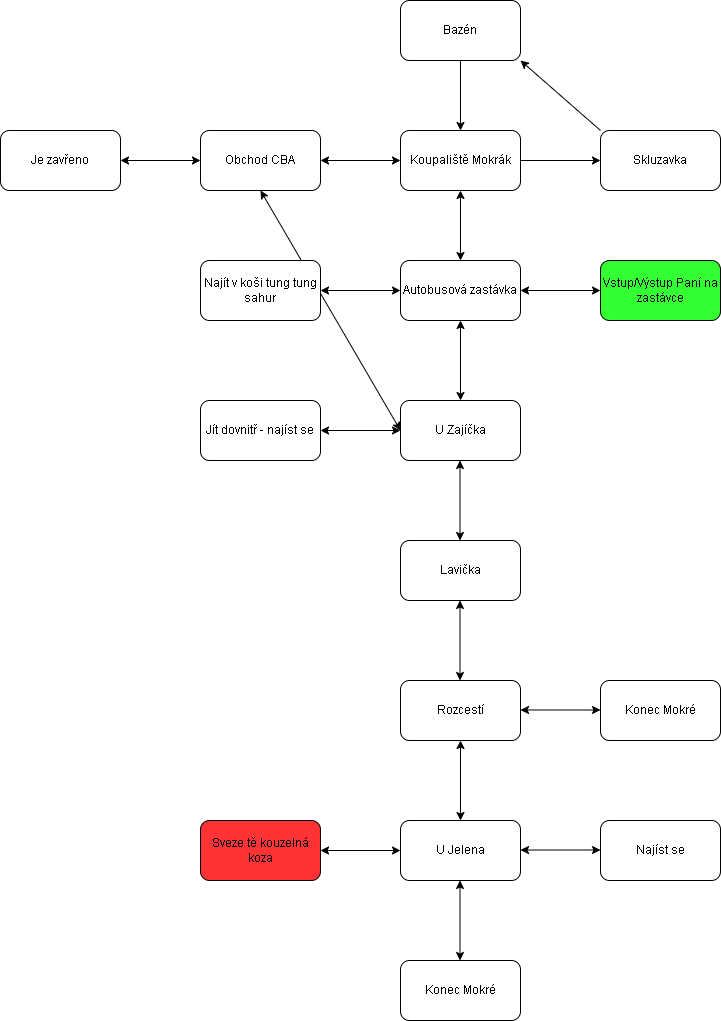

The diagram above was exported from draw.io. Its source (the exported page's mxGraphModel, read from the mxfile embedded in the PNG):
<mxGraphModel dx="3585" dy="1799" grid="1" gridSize="10" guides="1" tooltips="1" connect="1" arrows="1" fold="1" page="1" pageScale="1" pageWidth="850" pageHeight="1100" math="0" shadow="0">
  <root>
    <mxCell id="0" />
    <mxCell id="1" parent="0" />
    <mxCell id="I_AjrxhzySFEt_-yyuwK-4" style="edgeStyle=orthogonalEdgeStyle;rounded=0;orthogonalLoop=1;jettySize=auto;html=1;exitX=1;exitY=0.5;exitDx=0;exitDy=0;entryX=0;entryY=0.5;entryDx=0;entryDy=0;" edge="1" parent="1" source="m8KonSlWpD4SUtjlraxe-1" target="m8KonSlWpD4SUtjlraxe-22">
      <mxGeometry relative="1" as="geometry" />
    </mxCell>
    <mxCell id="m8KonSlWpD4SUtjlraxe-1" value="Koupaliště Mokrák" style="rounded=1;whiteSpace=wrap;html=1;" parent="1" vertex="1">
      <mxGeometry x="440" y="140" width="120" height="60" as="geometry" />
    </mxCell>
    <mxCell id="m8KonSlWpD4SUtjlraxe-2" value="Autobusová zastávka" style="rounded=1;whiteSpace=wrap;html=1;" parent="1" vertex="1">
      <mxGeometry x="440" y="270" width="120" height="60" as="geometry" />
    </mxCell>
    <mxCell id="m8KonSlWpD4SUtjlraxe-3" value="U Zajíčka" style="rounded=1;whiteSpace=wrap;html=1;" parent="1" vertex="1">
      <mxGeometry x="440" y="410" width="120" height="60" as="geometry" />
    </mxCell>
    <mxCell id="m8KonSlWpD4SUtjlraxe-4" value="Obchod CBA" style="rounded=1;whiteSpace=wrap;html=1;" parent="1" vertex="1">
      <mxGeometry x="240" y="140" width="120" height="60" as="geometry" />
    </mxCell>
    <mxCell id="m8KonSlWpD4SUtjlraxe-5" value="Rozcestí" style="rounded=1;whiteSpace=wrap;html=1;" parent="1" vertex="1">
      <mxGeometry x="440" y="690" width="120" height="60" as="geometry" />
    </mxCell>
    <mxCell id="m8KonSlWpD4SUtjlraxe-8" value="U Jelena" style="rounded=1;whiteSpace=wrap;html=1;" parent="1" vertex="1">
      <mxGeometry x="440" y="830" width="120" height="60" as="geometry" />
    </mxCell>
    <mxCell id="m8KonSlWpD4SUtjlraxe-10" value="" style="endArrow=classic;startArrow=classic;html=1;rounded=0;entryX=0.5;entryY=1;entryDx=0;entryDy=0;exitX=0.5;exitY=0;exitDx=0;exitDy=0;" parent="1" source="m8KonSlWpD4SUtjlraxe-2" target="m8KonSlWpD4SUtjlraxe-1" edge="1">
      <mxGeometry width="50" height="50" relative="1" as="geometry">
        <mxPoint x="510" y="410" as="sourcePoint" />
        <mxPoint x="570" y="510" as="targetPoint" />
      </mxGeometry>
    </mxCell>
    <mxCell id="m8KonSlWpD4SUtjlraxe-11" value="" style="endArrow=classic;startArrow=classic;html=1;rounded=0;entryX=0;entryY=0.5;entryDx=0;entryDy=0;exitX=1;exitY=0.5;exitDx=0;exitDy=0;" parent="1" source="m8KonSlWpD4SUtjlraxe-4" target="m8KonSlWpD4SUtjlraxe-1" edge="1">
      <mxGeometry width="50" height="50" relative="1" as="geometry">
        <mxPoint x="520" y="560" as="sourcePoint" />
        <mxPoint x="570" y="510" as="targetPoint" />
      </mxGeometry>
    </mxCell>
    <mxCell id="m8KonSlWpD4SUtjlraxe-12" value="" style="endArrow=classic;startArrow=classic;html=1;rounded=0;entryX=0.5;entryY=1;entryDx=0;entryDy=0;exitX=0.5;exitY=0;exitDx=0;exitDy=0;" parent="1" source="m8KonSlWpD4SUtjlraxe-3" target="m8KonSlWpD4SUtjlraxe-2" edge="1">
      <mxGeometry width="50" height="50" relative="1" as="geometry">
        <mxPoint x="520" y="380" as="sourcePoint" />
        <mxPoint x="570" y="330" as="targetPoint" />
      </mxGeometry>
    </mxCell>
    <mxCell id="m8KonSlWpD4SUtjlraxe-13" value="" style="endArrow=classic;startArrow=classic;html=1;rounded=0;entryX=0.5;entryY=1;entryDx=0;entryDy=0;exitX=0;exitY=0.5;exitDx=0;exitDy=0;" parent="1" source="m8KonSlWpD4SUtjlraxe-3" target="m8KonSlWpD4SUtjlraxe-4" edge="1">
      <mxGeometry width="50" height="50" relative="1" as="geometry">
        <mxPoint x="520" y="380" as="sourcePoint" />
        <mxPoint x="570" y="330" as="targetPoint" />
      </mxGeometry>
    </mxCell>
    <mxCell id="m8KonSlWpD4SUtjlraxe-15" value="" style="endArrow=classic;startArrow=classic;html=1;rounded=0;entryX=0.5;entryY=1;entryDx=0;entryDy=0;exitX=0.5;exitY=0;exitDx=0;exitDy=0;" parent="1" source="m8KonSlWpD4SUtjlraxe-8" target="m8KonSlWpD4SUtjlraxe-5" edge="1">
      <mxGeometry width="50" height="50" relative="1" as="geometry">
        <mxPoint x="520" y="940" as="sourcePoint" />
        <mxPoint x="570" y="890" as="targetPoint" />
      </mxGeometry>
    </mxCell>
    <mxCell id="m8KonSlWpD4SUtjlraxe-20" value="Vstup/Výstup Paní na zastávce" style="rounded=1;whiteSpace=wrap;html=1;fillColor=#33FF33;" parent="1" vertex="1">
      <mxGeometry x="640" y="270" width="120" height="60" as="geometry" />
    </mxCell>
    <mxCell id="m8KonSlWpD4SUtjlraxe-21" value="" style="endArrow=classic;startArrow=classic;html=1;rounded=0;entryX=0;entryY=0.5;entryDx=0;entryDy=0;exitX=1;exitY=0.5;exitDx=0;exitDy=0;" parent="1" source="m8KonSlWpD4SUtjlraxe-2" target="m8KonSlWpD4SUtjlraxe-20" edge="1">
      <mxGeometry width="50" height="50" relative="1" as="geometry">
        <mxPoint x="570" y="400" as="sourcePoint" />
        <mxPoint x="630" y="310" as="targetPoint" />
      </mxGeometry>
    </mxCell>
    <mxCell id="I_AjrxhzySFEt_-yyuwK-5" style="rounded=0;orthogonalLoop=1;jettySize=auto;html=1;exitX=0;exitY=0;exitDx=0;exitDy=0;entryX=1;entryY=1;entryDx=0;entryDy=0;" edge="1" parent="1" source="m8KonSlWpD4SUtjlraxe-22" target="I_AjrxhzySFEt_-yyuwK-1">
      <mxGeometry relative="1" as="geometry" />
    </mxCell>
    <mxCell id="m8KonSlWpD4SUtjlraxe-22" value="Skluzavka" style="rounded=1;whiteSpace=wrap;html=1;" parent="1" vertex="1">
      <mxGeometry x="640" y="140" width="120" height="60" as="geometry" />
    </mxCell>
    <mxCell id="m8KonSlWpD4SUtjlraxe-26" value="Jít dovnitř - najíst se" style="rounded=1;whiteSpace=wrap;html=1;" parent="1" vertex="1">
      <mxGeometry x="240" y="410" width="120" height="60" as="geometry" />
    </mxCell>
    <mxCell id="m8KonSlWpD4SUtjlraxe-27" value="" style="endArrow=classic;startArrow=classic;html=1;rounded=0;entryX=0;entryY=0.5;entryDx=0;entryDy=0;exitX=1;exitY=0.5;exitDx=0;exitDy=0;" parent="1" source="m8KonSlWpD4SUtjlraxe-26" target="m8KonSlWpD4SUtjlraxe-3" edge="1">
      <mxGeometry width="50" height="50" relative="1" as="geometry">
        <mxPoint x="360" y="560" as="sourcePoint" />
        <mxPoint x="430" y="320" as="targetPoint" />
      </mxGeometry>
    </mxCell>
    <mxCell id="m8KonSlWpD4SUtjlraxe-28" value="Najít v koši tung tung sahur" style="rounded=1;whiteSpace=wrap;html=1;" parent="1" vertex="1">
      <mxGeometry x="240" y="270" width="120" height="60" as="geometry" />
    </mxCell>
    <mxCell id="m8KonSlWpD4SUtjlraxe-29" value="" style="endArrow=classic;startArrow=classic;html=1;rounded=0;entryX=0;entryY=0.5;entryDx=0;entryDy=0;exitX=1;exitY=0.5;exitDx=0;exitDy=0;" parent="1" source="m8KonSlWpD4SUtjlraxe-28" target="m8KonSlWpD4SUtjlraxe-2" edge="1">
      <mxGeometry width="50" height="50" relative="1" as="geometry">
        <mxPoint x="510" y="630" as="sourcePoint" />
        <mxPoint x="560" y="580" as="targetPoint" />
      </mxGeometry>
    </mxCell>
    <mxCell id="m8KonSlWpD4SUtjlraxe-30" value="Je zavřeno" style="rounded=1;whiteSpace=wrap;html=1;" parent="1" vertex="1">
      <mxGeometry x="40" y="140" width="120" height="60" as="geometry" />
    </mxCell>
    <mxCell id="m8KonSlWpD4SUtjlraxe-32" value="" style="endArrow=classic;startArrow=classic;html=1;rounded=0;entryX=0;entryY=0.5;entryDx=0;entryDy=0;exitX=1;exitY=0.5;exitDx=0;exitDy=0;" parent="1" source="m8KonSlWpD4SUtjlraxe-30" target="m8KonSlWpD4SUtjlraxe-4" edge="1">
      <mxGeometry width="50" height="50" relative="1" as="geometry">
        <mxPoint x="180" y="170" as="sourcePoint" />
        <mxPoint x="300" y="330" as="targetPoint" />
      </mxGeometry>
    </mxCell>
    <mxCell id="m8KonSlWpD4SUtjlraxe-35" value="Sveze tě kouzelná koza" style="rounded=1;whiteSpace=wrap;html=1;fillColor=#FF3333;" parent="1" vertex="1">
      <mxGeometry x="240" y="830" width="120" height="60" as="geometry" />
    </mxCell>
    <mxCell id="m8KonSlWpD4SUtjlraxe-36" value="" style="endArrow=classic;startArrow=classic;html=1;rounded=0;exitX=1;exitY=0.5;exitDx=0;exitDy=0;entryX=0;entryY=0.5;entryDx=0;entryDy=0;" parent="1" source="m8KonSlWpD4SUtjlraxe-35" target="m8KonSlWpD4SUtjlraxe-8" edge="1">
      <mxGeometry width="50" height="50" relative="1" as="geometry">
        <mxPoint x="380" y="850" as="sourcePoint" />
        <mxPoint x="430" y="800" as="targetPoint" />
      </mxGeometry>
    </mxCell>
    <mxCell id="I_AjrxhzySFEt_-yyuwK-6" style="edgeStyle=orthogonalEdgeStyle;rounded=0;orthogonalLoop=1;jettySize=auto;html=1;exitX=0.5;exitY=1;exitDx=0;exitDy=0;" edge="1" parent="1" source="I_AjrxhzySFEt_-yyuwK-1" target="m8KonSlWpD4SUtjlraxe-1">
      <mxGeometry relative="1" as="geometry" />
    </mxCell>
    <mxCell id="I_AjrxhzySFEt_-yyuwK-1" value="Bazén" style="rounded=1;whiteSpace=wrap;html=1;" vertex="1" parent="1">
      <mxGeometry x="440" y="10" width="120" height="60" as="geometry" />
    </mxCell>
    <mxCell id="I_AjrxhzySFEt_-yyuwK-7" value="Najíst se" style="rounded=1;whiteSpace=wrap;html=1;" vertex="1" parent="1">
      <mxGeometry x="640" y="830" width="120" height="60" as="geometry" />
    </mxCell>
    <mxCell id="I_AjrxhzySFEt_-yyuwK-8" value="" style="endArrow=classic;startArrow=classic;html=1;rounded=0;entryX=0;entryY=0.5;entryDx=0;entryDy=0;exitX=1;exitY=0.5;exitDx=0;exitDy=0;" edge="1" parent="1">
      <mxGeometry width="50" height="50" relative="1" as="geometry">
        <mxPoint x="560" y="859.5" as="sourcePoint" />
        <mxPoint x="640" y="859.5" as="targetPoint" />
      </mxGeometry>
    </mxCell>
    <mxCell id="I_AjrxhzySFEt_-yyuwK-9" value="Konec Mokré" style="rounded=1;whiteSpace=wrap;html=1;" vertex="1" parent="1">
      <mxGeometry x="640" y="690" width="120" height="60" as="geometry" />
    </mxCell>
    <mxCell id="I_AjrxhzySFEt_-yyuwK-10" value="" style="endArrow=classic;startArrow=classic;html=1;rounded=0;entryX=0;entryY=0.5;entryDx=0;entryDy=0;exitX=1;exitY=0.5;exitDx=0;exitDy=0;" edge="1" parent="1">
      <mxGeometry width="50" height="50" relative="1" as="geometry">
        <mxPoint x="560" y="719.5" as="sourcePoint" />
        <mxPoint x="640" y="719.5" as="targetPoint" />
      </mxGeometry>
    </mxCell>
    <mxCell id="I_AjrxhzySFEt_-yyuwK-11" value="Konec Mokré" style="rounded=1;whiteSpace=wrap;html=1;" vertex="1" parent="1">
      <mxGeometry x="440" y="970" width="120" height="60" as="geometry" />
    </mxCell>
    <mxCell id="I_AjrxhzySFEt_-yyuwK-12" value="" style="endArrow=classic;startArrow=classic;html=1;rounded=0;entryX=0.5;entryY=1;entryDx=0;entryDy=0;exitX=0.5;exitY=0;exitDx=0;exitDy=0;" edge="1" parent="1">
      <mxGeometry width="50" height="50" relative="1" as="geometry">
        <mxPoint x="499.5" y="970" as="sourcePoint" />
        <mxPoint x="499.5" y="890" as="targetPoint" />
      </mxGeometry>
    </mxCell>
    <mxCell id="I_AjrxhzySFEt_-yyuwK-13" value="Lavička" style="rounded=1;whiteSpace=wrap;html=1;" vertex="1" parent="1">
      <mxGeometry x="440" y="550" width="120" height="60" as="geometry" />
    </mxCell>
    <mxCell id="I_AjrxhzySFEt_-yyuwK-14" value="" style="endArrow=classic;startArrow=classic;html=1;rounded=0;entryX=0.5;entryY=1;entryDx=0;entryDy=0;exitX=0.5;exitY=0;exitDx=0;exitDy=0;" edge="1" parent="1">
      <mxGeometry width="50" height="50" relative="1" as="geometry">
        <mxPoint x="499.5" y="690" as="sourcePoint" />
        <mxPoint x="499.5" y="610" as="targetPoint" />
      </mxGeometry>
    </mxCell>
    <mxCell id="I_AjrxhzySFEt_-yyuwK-15" value="" style="endArrow=classic;startArrow=classic;html=1;rounded=0;entryX=0.5;entryY=1;entryDx=0;entryDy=0;exitX=0.5;exitY=0;exitDx=0;exitDy=0;" edge="1" parent="1">
      <mxGeometry width="50" height="50" relative="1" as="geometry">
        <mxPoint x="499.5" y="550" as="sourcePoint" />
        <mxPoint x="499.5" y="470" as="targetPoint" />
      </mxGeometry>
    </mxCell>
  </root>
</mxGraphModel>